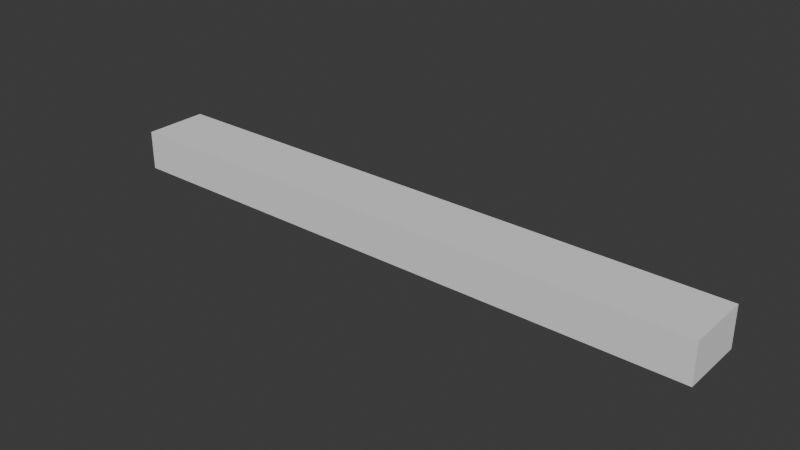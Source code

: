# Source: ChurchBench.blend  (saved by Blender 5.0.118; exported with 4.5.12 LTS)
import bpy
from mathutils import Matrix  # noqa: F401  (used for matrix-valued properties, if any)

bpy.ops.wm.read_factory_settings(use_empty=True)
scene = bpy.context.scene
scene.name = 'Scene'

# ---- collections
col_collection = bpy.data.collections.new('Collection'); scene.collection.children.link(col_collection)

# ---- world
world_world = bpy.data.worlds.new('World'); scene.world = world_world
world_world.use_nodes = True; world_world.node_tree.nodes.clear()
_N = world_world.node_tree.nodes; _L = world_world.node_tree.links
n0 = _N.new('ShaderNodeOutputWorld'); n0.name = 'World Output'; n0.location = (200, 100)
n1 = _N.new('ShaderNodeBackground'); n1.name = 'Background'; n1.location = (-200, 100)
n1.inputs[0].default_value = (0.05088, 0.05088, 0.05088, 1.0)
_L.new(n1.outputs[0], n0.inputs[0])
n0.is_active_output = True
world_world.color = (0.05088, 0.05088, 0.05088)
world_world.sun_shadow_jitter_overblur = 0.0

# ---- meshes
me_cube_002 = bpy.data.meshes.new('Cube.002')
me_cube_002.from_pydata([(-9.302, -1.0, 0.0), (-9.302, -1.0, 1.229), (-9.302, 1.0, 0.0), (-9.302, 1.0, 1.229), (9.302, -1.0, 0.0), (9.302, -1.0, 1.229), (9.302, 1.0, 0.0), (9.302, 1.0, 1.229)], [], [(0, 1, 3, 2), (2, 3, 7, 6), (6, 7, 5, 4), (4, 5, 1, 0), (2, 6, 4, 0), (7, 3, 1, 5)])
_uv = me_cube_002.uv_layers.new(name='UVMap')
_uv.uv.foreach_set('vector', [0.375, 0.0, 0.625, 0.0, 0.625, 0.25, 0.375, 0.25, 0.375, 0.25, 0.625, 0.25, 0.625, 0.5, 0.375, 0.5, 0.375, 0.5, 0.625, 0.5, 0.625, 0.75, 0.375, 0.75, 0.375, 0.75, 0.625, 0.75, 0.625, 1.0, 0.375, 1.0, 0.125, 0.5, 0.375, 0.5, 0.375, 0.75, 0.125, 0.75, 0.625, 0.5, 0.875, 0.5, 0.875, 0.75, 0.625, 0.75])
me_cube_002.update()
me_cube_003 = bpy.data.meshes.new('Cube.003')
me_cube_003.from_pydata([(-3.456, 0.0, 0.5509), (-3.456, 0.0, 0.6061), (-3.456, 0.5973, 0.5509), (-3.456, 0.5973, 0.6061), (3.456, 0.0, 0.5509), (3.456, 0.0, 0.6061), (3.456, 0.5973, 0.5509), (3.456, 0.5973, 0.6061)], [], [(0, 1, 3, 2), (2, 3, 7, 6), (6, 7, 5, 4), (4, 5, 1, 0), (2, 6, 4, 0), (7, 3, 1, 5)])
_uv = me_cube_003.uv_layers.new(name='UVMap')
_uv.uv.foreach_set('vector', [0.375, 0.0, 0.625, 0.0, 0.625, 0.25, 0.375, 0.25, 0.375, 0.25, 0.625, 0.25, 0.625, 0.5, 0.375, 0.5, 0.375, 0.5, 0.625, 0.5, 0.625, 0.75, 0.375, 0.75, 0.375, 0.75, 0.625, 0.75, 0.625, 1.0, 0.375, 1.0, 0.125, 0.5, 0.375, 0.5, 0.375, 0.75, 0.125, 0.75, 0.625, 0.5, 0.875, 0.5, 0.875, 0.75, 0.625, 0.75])
me_cube_003.update()
me_cube_004 = bpy.data.meshes.new('Cube.004')
me_cube_004.from_pydata([(-3.456, 0.02761, 0.000157), (-3.456, -0.02761, 0.000157), (-3.456, 0.02761, 1.228), (-3.456, -0.02761, 1.228), (3.456, 0.02761, 0.000157), (3.456, -0.02761, 0.000157), (3.456, 0.02761, 1.228), (3.456, -0.02761, 1.228)], [], [(0, 1, 3, 2), (2, 3, 7, 6), (6, 7, 5, 4), (4, 5, 1, 0), (2, 6, 4, 0), (7, 3, 1, 5)])
_uv = me_cube_004.uv_layers.new(name='UVMap')
_uv.uv.foreach_set('vector', [0.375, 0.0, 0.625, 0.0, 0.625, 0.25, 0.375, 0.25, 0.375, 0.25, 0.625, 0.25, 0.625, 0.5, 0.375, 0.5, 0.375, 0.5, 0.625, 0.5, 0.625, 0.75, 0.375, 0.75, 0.375, 0.75, 0.625, 0.75, 0.625, 1.0, 0.375, 1.0, 0.125, 0.5, 0.375, 0.5, 0.375, 0.75, 0.125, 0.75, 0.625, 0.5, 0.875, 0.5, 0.875, 0.75, 0.625, 0.75])
me_cube_004.update()
me_cube_005 = bpy.data.meshes.new('Cube.005')
me_cube_005.from_pydata([(3.454, -0.02764, 0.0), (3.454, -0.02764, 1.0), (3.454, 0.5951, 0.0), (3.454, 0.5951, 1.0), (3.496, -0.02764, 0.0), (3.496, -0.02764, 1.0), (3.496, 0.5951, 0.0), (3.496, 0.5951, 1.0)], [], [(0, 1, 3, 2), (2, 3, 7, 6), (6, 7, 5, 4), (4, 5, 1, 0), (2, 6, 4, 0), (7, 3, 1, 5)])
_uv = me_cube_005.uv_layers.new(name='UVMap')
_uv.uv.foreach_set('vector', [0.375, 0.0, 0.625, 0.0, 0.625, 0.25, 0.375, 0.25, 0.375, 0.25, 0.625, 0.25, 0.625, 0.5, 0.375, 0.5, 0.375, 0.5, 0.625, 0.5, 0.625, 0.75, 0.375, 0.75, 0.375, 0.75, 0.625, 0.75, 0.625, 1.0, 0.375, 1.0, 0.125, 0.5, 0.375, 0.5, 0.375, 0.75, 0.125, 0.75, 0.625, 0.5, 0.875, 0.5, 0.875, 0.75, 0.625, 0.75])
me_cube_005.update()
me_cube_006 = bpy.data.meshes.new('Cube.006')
me_cube_006.from_pydata([(-3.497, -0.02764, 0.0), (-3.497, -0.02764, 1.0), (-3.497, 0.5951, 0.0), (-3.497, 0.5951, 1.0), (-3.455, -0.02764, 0.0), (-3.455, -0.02764, 1.0), (-3.455, 0.5951, 0.0), (-3.455, 0.5951, 1.0)], [], [(0, 1, 3, 2), (2, 3, 7, 6), (6, 7, 5, 4), (4, 5, 1, 0), (2, 6, 4, 0), (7, 3, 1, 5)])
_uv = me_cube_006.uv_layers.new(name='UVMap')
_uv.uv.foreach_set('vector', [0.375, 0.0, 0.625, 0.0, 0.625, 0.25, 0.375, 0.25, 0.375, 0.25, 0.625, 0.25, 0.625, 0.5, 0.375, 0.5, 0.375, 0.5, 0.625, 0.5, 0.625, 0.75, 0.375, 0.75, 0.375, 0.75, 0.625, 0.75, 0.625, 1.0, 0.375, 1.0, 0.125, 0.5, 0.375, 0.5, 0.375, 0.75, 0.125, 0.75, 0.625, 0.5, 0.875, 0.5, 0.875, 0.75, 0.625, 0.75])
me_cube_006.update()

# ---- objects
ob_ref = bpy.data.objects.new('Ref', me_cube_002)
ob_cube = bpy.data.objects.new('Cube', me_cube_003)
ob_cube_001 = bpy.data.objects.new('Cube.001', me_cube_004)
ob_cube_002 = bpy.data.objects.new('Cube.002', me_cube_005)
ob_cube_003 = bpy.data.objects.new('Cube.003', me_cube_006)

# ---- transforms, parenting, visibility, modifiers, constraints
ob_ref.location = (0.0, 0.0, 0.0)
ob_cube.location = (0.0, 0.0, 0.0)
ob_cube_001.location = (0.0, 0.0, 0.0)
ob_cube_002.location = (0.0, 0.0, 0.0)
ob_cube_003.location = (0.0, 0.0, 0.0)

# ---- collection membership
col_collection.objects.link(ob_ref)
col_collection.objects.link(ob_cube)
col_collection.objects.link(ob_cube_001)
col_collection.objects.link(ob_cube_002)
col_collection.objects.link(ob_cube_003)

# ---- scene / render settings (as saved in the file)
scene.frame_start = 1; scene.frame_end = 250; scene.frame_set(1)
scene.render.engine = 'BLENDER_EEVEE_NEXT'
scene.render.fps = 25
scene.render.bake_bias = 0.0
scene.render.bake_samples = 0
scene.cycles.sampling_pattern = 'TABULATED_SOBOL'
scene.eevee.use_volume_custom_range = False
bpy.context.view_layer.update()

# ---- added for rendering (the .blend has no active camera and no usable light): camera, sun
cam_auto = bpy.data.cameras.new('AutoCamera')
cam_auto.lens = 50.0
cam_auto.sensor_width = 36.0
cam_auto.clip_end = 1000.0
ob_auto_camera = bpy.data.objects.new('AutoCamera', cam_auto)
scene.collection.objects.link(ob_auto_camera)
ob_auto_camera.location = (17.35, -20.82, 14.4945)
ob_auto_camera.rotation_euler = (1.09748, -7.21219e-08, 0.694738)
scene.camera = ob_auto_camera
light_auto_sun = bpy.data.lights.new('AutoSun', 'SUN')
light_auto_sun.energy = 3.0
light_auto_sun.angle = 0.0523599
ob_auto_sun = bpy.data.objects.new('AutoSun', light_auto_sun)
scene.collection.objects.link(ob_auto_sun)
ob_auto_sun.rotation_euler = (0.872665, 0.174533, 0.523599)
bpy.context.view_layer.update()
